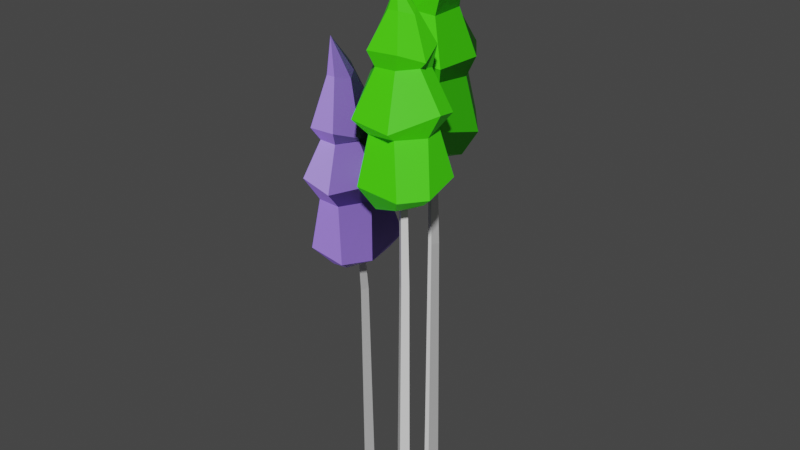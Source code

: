 # Source: trees_2.blend  (saved by Blender 3.6.11; exported with 4.5.12 LTS)
import bpy
from mathutils import Matrix  # noqa: F401  (used for matrix-valued properties, if any)

bpy.ops.wm.read_factory_settings(use_empty=True)
scene = bpy.context.scene
scene.name = 'Scene'

# ---- materials (node trees are filled in below, after node groups)
mat_material_001 = bpy.data.materials.new('Material.001')
mat_material_001.use_transparent_shadow = False
mat_material_002 = bpy.data.materials.new('Material.002')
mat_material_002.use_transparent_shadow = False
mat_material_003 = bpy.data.materials.new('Material.003')
mat_material_003.use_transparent_shadow = False

# ---- material node trees
mat_material_001.use_nodes = True; mat_material_001.node_tree.nodes.clear()
_N = mat_material_001.node_tree.nodes; _L = mat_material_001.node_tree.links
n0 = _N.new('ShaderNodeBsdfPrincipled'); n0.name = 'Principled BSDF'; n0.location = (10, 300)
n0.distribution = 'GGX'
n0.subsurface_method = 'RANDOM_WALK_SKIN'
n0.inputs[3].default_value = 1.45
n0.inputs[27].default_value = (0.0, 0.0, 0.0, 1.0)
n0.inputs[28].default_value = 1.0
n1 = _N.new('ShaderNodeOutputMaterial'); n1.name = 'Material Output'; n1.location = (300, 300)
_L.new(n0.outputs[0], n1.inputs[0])
n1.is_active_output = True
mat_material_002.use_nodes = True; mat_material_002.node_tree.nodes.clear()
_N = mat_material_002.node_tree.nodes; _L = mat_material_002.node_tree.links
n0 = _N.new('ShaderNodeBsdfPrincipled'); n0.name = 'Principled BSDF'; n0.location = (10, 300)
n0.distribution = 'GGX'
n0.subsurface_method = 'RANDOM_WALK_SKIN'
n0.inputs[0].default_value = (0.3075, 0.1794, 0.8, 1.0)
n0.inputs[3].default_value = 1.45
n0.inputs[27].default_value = (0.0, 0.0, 0.0, 1.0)
n0.inputs[28].default_value = 1.0
n1 = _N.new('ShaderNodeOutputMaterial'); n1.name = 'Material Output'; n1.location = (300, 300)
_L.new(n0.outputs[0], n1.inputs[0])
n1.is_active_output = True
mat_material_003.use_nodes = True; mat_material_003.node_tree.nodes.clear()
_N = mat_material_003.node_tree.nodes; _L = mat_material_003.node_tree.links
n0 = _N.new('ShaderNodeBsdfPrincipled'); n0.name = 'Principled BSDF'; n0.location = (10, 300)
n0.distribution = 'GGX'
n0.subsurface_method = 'RANDOM_WALK_SKIN'
n0.inputs[0].default_value = (0.05946, 0.8, 0.0, 1.0)
n0.inputs[3].default_value = 1.45
n0.inputs[27].default_value = (0.0, 0.0, 0.0, 1.0)
n0.inputs[28].default_value = 1.0
n1 = _N.new('ShaderNodeOutputMaterial'); n1.name = 'Material Output'; n1.location = (300, 300)
_L.new(n0.outputs[0], n1.inputs[0])
n1.is_active_output = True

# ---- world
world_world = bpy.data.worlds.new('World'); scene.world = world_world
world_world.use_nodes = True; world_world.node_tree.nodes.clear()
_N = world_world.node_tree.nodes; _L = world_world.node_tree.links
n0 = _N.new('ShaderNodeOutputWorld'); n0.name = 'World Output'; n0.location = (300, 300)
n1 = _N.new('ShaderNodeBackground'); n1.name = 'Background'; n1.location = (10, 300)
n1.inputs[0].default_value = (0.05088, 0.05088, 0.05088, 1.0)
_L.new(n1.outputs[0], n0.inputs[0])
n0.is_active_output = True
world_world.color = (0.05088, 0.05088, 0.05088)
world_world.use_sun_shadow = False
world_world.sun_shadow_jitter_overblur = 0.0

# ---- meshes
me_mesh = bpy.data.meshes.new('Mesh')
me_mesh.from_pydata([(-79.52, -1369.0, 32.38), (-104.7, -1369.0, 4.616), (-93.24, -528.4, 38.17), (-111.4, -527.2, 18.22), (-113.1, -533.2, 56.1), (-131.2, -532.0, 36.16), (-107.2, -1369.0, 57.34), (-132.4, -1369.0, 29.57), (-99.99, -366.1, 49.07), (-114.6, -365.2, 32.98), (-130.6, -369.0, 47.44), (-116.0, -370.0, 63.52), (150.2, -1369.0, 104.7), (120.2, -1369.0, 82.21), (140.7, -403.9, 100.2), (119.1, -404.9, 84.05), (124.5, -404.2, 121.8), (102.9, -405.2, 105.6), (127.6, -1369.0, 134.7), (97.63, -1369.0, 112.2), (133.3, -74.31, 101.6), (115.9, -75.11, 88.51), (102.8, -75.37, 105.9), (120.2, -74.57, 118.9), (49.04, -1369.0, -133.4), (68.66, -1369.0, -168.5), (43.73, -380.9, -138.7), (57.82, -380.2, -163.9), (18.52, -382.2, -152.8), (32.62, -381.5, -178.0), (13.95, -1369.0, -153.0), (33.58, -1369.0, -188.1), (27.49, -7.447, -149.3), (38.86, -6.902, -169.6), (18.53, -7.955, -181.0), (7.16, -8.499, -160.6), (-216.2, -410.8, 66.72), (-167.1, -414.4, 133.5), (-82.52, -388.9, 159.8), (-24.32, -370.4, 87.48), (-30.18, -357.4, -1.092), (-104.4, -382.4, -50.59), (-188.5, -369.6, -27.4), (-286.4, -122.0, 82.27), (-236.9, -93.64, 192.0), (-94.72, -101.9, 224.3), (10.79, -72.44, 106.9), (-0.2734, -83.19, -1.007), (-127.6, -72.76, -78.13), (-224.6, -64.83, -46.27), (-116.2, -427.7, 46.0), (-228.5, 49.9, 84.74), (-191.1, 43.58, 151.1), (-115.8, 49.36, 163.6), (-59.55, 62.9, 112.8), (-55.97, 59.99, 42.48), (-127.1, 74.29, -6.77), (-212.4, 32.0, 21.14), (-254.8, 64.46, 91.36), (-209.3, 87.7, 176.9), (-103.5, 96.08, 185.5), (-40.49, 79.68, 127.0), (-58.8, 121.8, 24.99), (-111.2, 127.2, -20.96), (-228.6, 93.61, 10.87), (-197.8, 246.0, 104.1), (-176.2, 261.0, 128.0), (-138.3, 263.9, 134.3), (-101.2, 256.8, 98.09), (-112.5, 276.4, 70.51), (-141.6, 293.7, 52.37), (-180.8, 271.1, 59.16), (-169.7, 387.8, 113.2), (-60.52, -352.5, 206.4), (-202.8, -338.1, 198.3), (-283.6, -358.8, 37.75), (-229.4, -313.6, -58.88), (-113.5, -329.0, -106.4), (14.11, -296.3, -18.41), (14.31, -337.1, 138.5), (-26.83, -149.9, 92.81), (-98.32, -161.4, 175.7), (-195.8, -168.9, 159.5), (-244.0, -170.2, 72.81), (-207.5, -142.9, -17.65), (-112.9, -129.0, -45.19), (-31.82, -129.4, 11.55), (22.4, -107.9, 140.9), (83.23, -103.4, 197.2), (171.6, -79.44, 205.2), (215.3, -77.36, 122.5), (193.0, -79.26, 36.13), (110.4, -107.4, 3.558), (32.43, -85.1, 40.74), (-40.37, 191.1, 141.2), (33.5, 200.2, 248.8), (181.7, 188.2, 254.8), (262.2, 225.5, 105.4), (230.2, 198.5, 1.173), (88.27, 204.7, -52.33), (-2.453, 223.6, -3.067), (116.4, -135.1, 103.5), (21.2, 352.9, 121.5), (70.46, 355.5, 179.8), (146.7, 358.3, 177.6), (192.6, 359.2, 116.5), (182.8, 344.0, 47.5), (103.8, 354.6, 11.51), (24.74, 323.2, 57.85), (-3.953, 375.6, 128.1), (58.33, 409.4, 202.5), (165.9, 412.4, 190.4), (217.3, 382.9, 121.8), (180.1, 409.8, 20.29), (119.0, 411.1, -15.92), (7.188, 390.2, 40.73), (59.54, 505.9, 119.8), (85.48, 523.4, 138.0), (123.9, 524.8, 136.9), (153.4, 509.0, 95.26), (137.4, 524.4, 68.91), (105.7, 540.6, 55.23), (68.14, 521.9, 70.9), (99.05, 600.1, 112.3), (205.5, -32.27, 241.9), (61.97, -10.3, 259.3), (-50.08, -51.17, 116.9), (-13.72, -24.99, 6.815), (92.68, -55.04, -60.94), (237.7, -16.69, -0.3984), (267.4, -32.37, 158.9), (217.8, 142.3, 107.7), (163.1, 150.0, 202.7), (64.18, 146.4, 205.5), (0.4648, 133.4, 130.0), (19.57, 142.6, 32.83), (107.5, 145.2, -12.65), (197.8, 149.0, 27.71), (-30.42, -40.13, -261.3), (-81.5, -40.93, -188.5), (-77.84, -18.45, -93.14), (16.27, -11.98, -58.56), (104.7, -7.542, -94.7), (128.1, -33.03, -187.6), (76.75, -9.246, -264.7), (-43.43, 284.1, -307.6), (-128.8, 303.4, -225.8), (-114.8, 286.1, -82.48), (29.86, 314.9, -20.27), (126.7, 293.2, -65.17), (159.4, 306.9, -208.7), (99.54, 326.8, -289.4), (23.62, -69.52, -167.3), (-23.54, 457.7, -256.9), (-78.35, 455.0, -196.1), (-65.05, 455.8, -115.4), (6.332, 459.5, -75.44), (78.61, 448.2, -96.08), (105.1, 464.3, -184.9), (45.31, 430.0, -262.8), (-31.07, 505.6, -271.1), (-104.4, 493.3, -199.8), (-78.68, 494.3, -97.66), (3.891, 507.7, -58.7), (95.97, 543.7, -107.4), (122.8, 549.0, -170.9), (54.13, 526.2, -271.6), (-21.19, 666.5, -214.9), (-37.2, 683.3, -184.4), (-30.5, 683.7, -143.7), (18.39, 668.6, -118.7), (43.64, 687.5, -139.2), (53.13, 706.6, -174.5), (31.57, 686.7, -212.5), (20.14, 808.1, -190.5), (-102.0, 56.06, -61.48), (-138.2, 82.46, -197.1), (-14.78, 50.45, -324.3), (95.28, 84.21, -303.2), (175.3, 53.22, -210.0), (135.0, 86.63, -61.78), (-14.03, 59.31, -12.62), (25.28, 227.0, -53.68), (-83.67, 230.5, -97.96), (-100.9, 229.5, -202.7), (-29.61, 222.6, -281.4), (76.02, 238.4, -274.9), (136.9, 241.6, -188.1), (107.1, 240.2, -86.27)], [], [(0, 1, 3, 2), (4, 5, 7, 6), (1, 7, 5, 3), (6, 0, 2, 4), (5, 4, 11, 10), (4, 2, 8, 11), (3, 9, 8, 2), (5, 10, 9, 3), (12, 13, 15, 14), (16, 17, 19, 18), (13, 19, 17, 15), (18, 12, 14, 16), (17, 16, 23, 22), (16, 14, 20, 23), (15, 21, 20, 14), (17, 22, 21, 15), (24, 25, 27, 26), (28, 29, 31, 30), (25, 31, 29, 27), (30, 24, 26, 28), (29, 28, 35, 34), (28, 26, 32, 35), (27, 33, 32, 26), (29, 34, 33, 27), (36, 37, 74, 75), (37, 38, 73, 74), (38, 39, 79, 73), (39, 40, 78, 79), (40, 41, 77, 78), (41, 42, 76, 77), (42, 36, 75, 76), (37, 36, 50), (38, 37, 50), (39, 38, 50), (40, 39, 50), (41, 40, 50), (42, 41, 50), (36, 42, 50), (43, 44, 52, 51), (44, 45, 53, 52), (45, 46, 54, 53), (46, 47, 55, 54), (47, 48, 56, 55), (48, 49, 57, 56), (49, 43, 51, 57), (51, 52, 59, 58), (52, 53, 60, 59), (53, 54, 61, 60), (54, 55, 62, 61), (55, 56, 63, 62), (56, 57, 64, 63), (57, 51, 58, 64), (58, 59, 66, 65), (59, 60, 67, 66), (60, 61, 68, 67), (61, 62, 69, 68), (62, 63, 70, 69), (63, 64, 71, 70), (64, 58, 65, 71), (65, 66, 72), (66, 67, 72), (67, 68, 72), (68, 69, 72), (69, 70, 72), (70, 71, 72), (71, 65, 72), (74, 73, 81, 82), (75, 74, 82, 83), (76, 75, 83, 84), (77, 76, 84, 85), (78, 77, 85, 86), (79, 78, 86, 80), (73, 79, 80, 81), (81, 80, 46, 45), (82, 81, 45, 44), (83, 82, 44, 43), (84, 83, 43, 49), (85, 84, 49, 48), (86, 85, 48, 47), (80, 86, 47, 46), (87, 88, 125, 126), (88, 89, 124, 125), (89, 90, 130, 124), (90, 91, 129, 130), (91, 92, 128, 129), (92, 93, 127, 128), (93, 87, 126, 127), (88, 87, 101), (89, 88, 101), (90, 89, 101), (91, 90, 101), (92, 91, 101), (93, 92, 101), (87, 93, 101), (94, 95, 103, 102), (95, 96, 104, 103), (96, 97, 105, 104), (97, 98, 106, 105), (98, 99, 107, 106), (99, 100, 108, 107), (100, 94, 102, 108), (102, 103, 110, 109), (103, 104, 111, 110), (104, 105, 112, 111), (105, 106, 113, 112), (106, 107, 114, 113), (107, 108, 115, 114), (108, 102, 109, 115), (109, 110, 117, 116), (110, 111, 118, 117), (111, 112, 119, 118), (112, 113, 120, 119), (113, 114, 121, 120), (114, 115, 122, 121), (115, 109, 116, 122), (116, 117, 123), (117, 118, 123), (118, 119, 123), (119, 120, 123), (120, 121, 123), (121, 122, 123), (122, 116, 123), (125, 124, 132, 133), (126, 125, 133, 134), (127, 126, 134, 135), (128, 127, 135, 136), (129, 128, 136, 137), (130, 129, 137, 131), (124, 130, 131, 132), (132, 131, 97, 96), (133, 132, 96, 95), (134, 133, 95, 94), (135, 134, 94, 100), (136, 135, 100, 99), (137, 136, 99, 98), (131, 137, 98, 97), (138, 139, 176, 177), (139, 140, 175, 176), (140, 141, 181, 175), (141, 142, 180, 181), (142, 143, 179, 180), (143, 144, 178, 179), (144, 138, 177, 178), (139, 138, 152), (140, 139, 152), (141, 140, 152), (142, 141, 152), (143, 142, 152), (144, 143, 152), (138, 144, 152), (145, 146, 154, 153), (146, 147, 155, 154), (147, 148, 156, 155), (148, 149, 157, 156), (149, 150, 158, 157), (150, 151, 159, 158), (151, 145, 153, 159), (153, 154, 161, 160), (154, 155, 162, 161), (155, 156, 163, 162), (156, 157, 164, 163), (157, 158, 165, 164), (158, 159, 166, 165), (159, 153, 160, 166), (160, 161, 168, 167), (161, 162, 169, 168), (162, 163, 170, 169), (163, 164, 171, 170), (164, 165, 172, 171), (165, 166, 173, 172), (166, 160, 167, 173), (167, 168, 174), (168, 169, 174), (169, 170, 174), (170, 171, 174), (171, 172, 174), (172, 173, 174), (173, 167, 174), (176, 175, 183, 184), (177, 176, 184, 185), (178, 177, 185, 186), (179, 178, 186, 187), (180, 179, 187, 188), (181, 180, 188, 182), (175, 181, 182, 183), (183, 182, 148, 147), (184, 183, 147, 146), (185, 184, 146, 145), (186, 185, 145, 151), (187, 186, 151, 150), (188, 187, 150, 149), (182, 188, 149, 148)])
me_mesh.polygons.foreach_set('use_smooth', [True] * 192)
me_mesh.polygons.foreach_set('material_index', [0, 0, 0, 0, 0, 0, 0, 0, 0, 0, 0, 0, 0, 0, 0, 0, 0, 0, 0, 0, 0, 0, 0, 0, 1, 1, 1, 1, 1, 1, 1, 1, 1, 1, 1, 1, 1, 1, 1, 1, 1, 1, 1, 1, 1, 1, 1, 1, 1, 1, 1, 1, 1, 1, 1, 1, 1, 1, 1, 1, 1, 1, 1, 1, 1, 1, 1, 1, 1, 1, 1, 1, 1, 1, 1, 1, 1, 1, 1, 1, 2, 2, 2, 2, 2, 2, 2, 2, 2, 2, 2, 2, 2, 2, 2, 2, 2, 2, 2, 2, 2, 2, 2, 2, 2, 2, 2, 2, 2, 2, 2, 2, 2, 2, 2, 2, 2, 2, 2, 2, 2, 2, 2, 2, 2, 2, 2, 2, 2, 2, 2, 2, 2, 2, 2, 2, 2, 2, 2, 2, 2, 2, 2, 2, 2, 2, 2, 2, 2, 2, 2, 2, 2, 2, 2, 2, 2, 2, 2, 2, 2, 2, 2, 2, 2, 2, 2, 2, 2, 2, 2, 2, 2, 2, 2, 2, 2, 2, 2, 2, 2, 2, 2, 2, 2, 2, 2, 2, 2, 2, 2, 2])
_k = set([(0, 2), (1, 3), (2, 3), (2, 4), (2, 8), (3, 5), (3, 9), (4, 5), (4, 6), (4, 11), (5, 7), (5, 10), (12, 14), (13, 15), (14, 15), (14, 20), (15, 21), (16, 17), (16, 18), (16, 23), (17, 19), (17, 22), (24, 26), (25, 27), (26, 27), (26, 32), (27, 33), (28, 29), (28, 30), (28, 35), (29, 31), (29, 34), (36, 37), (36, 42), (36, 50), (36, 75), (37, 38), (37, 50), (37, 74), (38, 39), (38, 50), (38, 73), (39, 40), (39, 50), (39, 79), (40, 41), (40, 50), (40, 78), (41, 42), (41, 50), (41, 77), (42, 76), (43, 44), (43, 49), (43, 51), (43, 83), (44, 45), (44, 52), (44, 82), (45, 46), (45, 53), (45, 81), (46, 47), (46, 54), (46, 80), (47, 48), (47, 55), (47, 86), (48, 49), (48, 56), (48, 85), (49, 57), (49, 84), (51, 52), (51, 57), (51, 58), (52, 53), (52, 59), (53, 54), (53, 60), (54, 55), (54, 61), (55, 56), (55, 62), (56, 57), (56, 63), (57, 64), (58, 59), (58, 64), (58, 65), (59, 60), (59, 66), (60, 61), (60, 67), (61, 62), (61, 68), (62, 63), (62, 69), (63, 64), (63, 70), (64, 71), (65, 66), (65, 71), (65, 72), (66, 67), (66, 72), (67, 68), (67, 72), (68, 69), (68, 72), (69, 70), (69, 72), (70, 71), (70, 72), (71, 72), (73, 74), (73, 79), (73, 81), (74, 75), (74, 82), (75, 76), (75, 83), (76, 77), (76, 84), (77, 78), (77, 85), (78, 79), (78, 86), (79, 80), (80, 81), (80, 86), (81, 82), (82, 83), (83, 84), (84, 85), (85, 86), (87, 88), (87, 93), (87, 101), (87, 126), (88, 89), (88, 101), (88, 125), (89, 90), (89, 101), (89, 124), (90, 91), (90, 101), (90, 130), (91, 92), (91, 101), (91, 129), (92, 93), (92, 101), (92, 128), (93, 127), (94, 95), (94, 100), (94, 102), (94, 134), (95, 96), (95, 103), (95, 133), (96, 97), (96, 104), (96, 132), (97, 98), (97, 105), (97, 131), (98, 99), (98, 106), (98, 137), (99, 100), (99, 107), (99, 136), (100, 108), (100, 135), (102, 103), (102, 108), (102, 109), (103, 104), (103, 110), (104, 105), (104, 111), (105, 106), (105, 112), (106, 107), (106, 113), (107, 108), (107, 114), (108, 115), (109, 110), (109, 115), (109, 116), (110, 111), (110, 117), (111, 112), (111, 118), (112, 113), (112, 119), (113, 114), (113, 120), (114, 115), (114, 121), (115, 122), (116, 117), (116, 122), (116, 123), (117, 118), (117, 123), (118, 119), (118, 123), (119, 120), (119, 123), (120, 121), (120, 123), (121, 122), (121, 123), (122, 123), (124, 125), (124, 130), (124, 132), (125, 126), (125, 133), (126, 127), (126, 134), (127, 128), (127, 135), (128, 129), (128, 136), (129, 130), (129, 137), (130, 131), (131, 132), (131, 137), (132, 133), (133, 134), (134, 135), (135, 136), (136, 137), (138, 139), (138, 144), (138, 152), (138, 177), (139, 140), (139, 152), (139, 176), (140, 141), (140, 152), (140, 175), (141, 142), (141, 152), (141, 181), (142, 143), (142, 152), (142, 180), (143, 144), (143, 152), (143, 179), (144, 178), (145, 146), (145, 151), (145, 153), (145, 185), (146, 147), (146, 154), (146, 184), (147, 148), (147, 155), (147, 183), (148, 149), (148, 156), (148, 182), (149, 150), (149, 157), (149, 188), (150, 151), (150, 158), (150, 187), (151, 159), (151, 186), (153, 154), (153, 159), (153, 160), (154, 155), (154, 161), (155, 156), (155, 162), (156, 157), (156, 163), (157, 158), (157, 164), (158, 159), (158, 165), (159, 166), (160, 161), (160, 166), (160, 167), (161, 162), (161, 168), (162, 163), (162, 169), (163, 164), (163, 170), (164, 165), (164, 171), (165, 166), (165, 172), (166, 173), (167, 168), (167, 173), (167, 174), (168, 169), (168, 174), (169, 170), (169, 174), (170, 171), (170, 174), (171, 172), (171, 174), (172, 173), (172, 174), (173, 174), (175, 176), (175, 181), (175, 183), (176, 177), (176, 184), (177, 178), (177, 185), (178, 179), (178, 186), (179, 180), (179, 187), (180, 181), (180, 188), (181, 182), (182, 183), (182, 188), (183, 184), (184, 185), (185, 186), (186, 187), (187, 188)])
me_mesh.attributes.new('sharp_edge', 'BOOLEAN', 'EDGE').data.foreach_set('value', [ (min(e.vertices), max(e.vertices)) in _k for e in me_mesh.edges])
_uv = me_mesh.uv_layers.new(name='map1')
_uv.uv.foreach_set('vector', [0.4963, 0.2047, 0.4963, 0.2047, 0.4963, 0.2047, 0.4963, 0.2047, 0.4963, 0.2047, 0.4963, 0.2047, 0.4963, 0.2047, 0.4963, 0.2047, 0.4963, 0.2047, 0.4963, 0.2047, 0.4963, 0.2047, 0.4963, 0.2047, 0.4963, 0.2047, 0.4963, 0.2047, 0.4963, 0.2047, 0.4963, 0.2047, 0.4963, 0.2047, 0.4963, 0.2047, 0.4963, 0.2047, 0.4963, 0.2047, 0.4963, 0.2047, 0.4963, 0.2047, 0.4963, 0.2047, 0.4963, 0.2047, 0.4963, 0.2047, 0.4963, 0.2047, 0.4963, 0.2047, 0.4963, 0.2047, 0.4963, 0.2047, 0.4963, 0.2047, 0.4963, 0.2047, 0.4963, 0.2047, 0.4963, 0.1783, 0.4963, 0.1783, 0.4963, 0.1783, 0.4963, 0.1783, 0.4963, 0.1783, 0.4963, 0.1783, 0.4963, 0.1783, 0.4963, 0.1783, 0.4963, 0.1783, 0.4963, 0.1783, 0.4963, 0.1783, 0.4963, 0.1783, 0.4963, 0.1783, 0.4963, 0.1783, 0.4963, 0.1783, 0.4963, 0.1783, 0.4963, 0.1783, 0.4963, 0.1783, 0.4963, 0.1783, 0.4963, 0.1783, 0.4963, 0.1783, 0.4963, 0.1783, 0.4963, 0.1783, 0.4963, 0.1783, 0.4963, 0.1783, 0.4963, 0.1783, 0.4963, 0.1783, 0.4963, 0.1783, 0.4963, 0.1783, 0.4963, 0.1783, 0.4963, 0.1783, 0.4963, 0.1783, 0.4963, 0.1554, 0.4963, 0.1554, 0.4963, 0.1554, 0.4963, 0.1554, 0.4963, 0.1554, 0.4963, 0.1554, 0.4963, 0.1554, 0.4963, 0.1554, 0.4963, 0.1554, 0.4963, 0.1554, 0.4963, 0.1554, 0.4963, 0.1554, 0.4963, 0.1554, 0.4963, 0.1554, 0.4963, 0.1554, 0.4963, 0.1554, 0.4963, 0.1554, 0.4963, 0.1554, 0.4963, 0.1554, 0.4963, 0.1554, 0.4963, 0.1554, 0.4963, 0.1554, 0.4963, 0.1554, 0.4963, 0.1554, 0.4963, 0.1554, 0.4963, 0.1554, 0.4963, 0.1554, 0.4963, 0.1554, 0.4963, 0.1554, 0.4963, 0.1554, 0.4963, 0.1554, 0.4963, 0.1554, 0.441, 0.1778, 0.441, 0.1778, 0.441, 0.1778, 0.441, 0.1778, 0.441, 0.1778, 0.441, 0.1778, 0.441, 0.1778, 0.441, 0.1778, 0.441, 0.1778, 0.441, 0.1778, 0.441, 0.1778, 0.441, 0.1778, 0.441, 0.1778, 0.441, 0.1778, 0.441, 0.1778, 0.441, 0.1778, 0.441, 0.1778, 0.441, 0.1778, 0.441, 0.1778, 0.441, 0.1778, 0.441, 0.1778, 0.441, 0.1778, 0.441, 0.1778, 0.441, 0.1778, 0.441, 0.1778, 0.441, 0.1778, 0.441, 0.1778, 0.441, 0.1778, 0.441, 0.1778, 0.441, 0.1778, 0.441, 0.1778, 0.441, 0.1778, 0.441, 0.1778, 0.441, 0.1778, 0.441, 0.1778, 0.441, 0.1778, 0.441, 0.1778, 0.441, 0.1778, 0.441, 0.1778, 0.441, 0.1778, 0.441, 0.1778, 0.441, 0.1778, 0.441, 0.1778, 0.441, 0.1778, 0.441, 0.1778, 0.441, 0.1778, 0.441, 0.1778, 0.441, 0.1778, 0.441, 0.1778, 0.441, 0.1778, 0.441, 0.1778, 0.441, 0.1778, 0.441, 0.1778, 0.441, 0.1778, 0.441, 0.1778, 0.441, 0.1778, 0.441, 0.1778, 0.441, 0.1778, 0.441, 0.1778, 0.441, 0.1778, 0.441, 0.1778, 0.441, 0.1778, 0.441, 0.1778, 0.441, 0.1778, 0.441, 0.1778, 0.441, 0.1778, 0.441, 0.1778, 0.441, 0.1778, 0.441, 0.1778, 0.441, 0.1778, 0.441, 0.1778, 0.441, 0.1778, 0.441, 0.1778, 0.441, 0.1778, 0.441, 0.1778, 0.441, 0.1778, 0.441, 0.1778, 0.441, 0.1778, 0.441, 0.1778, 0.441, 0.1778, 0.441, 0.1778, 0.441, 0.1778, 0.441, 0.1778, 0.441, 0.1778, 0.441, 0.1778, 0.441, 0.1778, 0.441, 0.1778, 0.441, 0.1778, 0.441, 0.1778, 0.441, 0.1778, 0.441, 0.1778, 0.441, 0.1778, 0.441, 0.1778, 0.441, 0.1778, 0.441, 0.1778, 0.441, 0.1778, 0.441, 0.1778, 0.441, 0.1778, 0.441, 0.1778, 0.441, 0.1778, 0.441, 0.1778, 0.441, 0.1778, 0.441, 0.1778, 0.441, 0.1778, 0.441, 0.1778, 0.441, 0.1778, 0.441, 0.1778, 0.441, 0.1778, 0.441, 0.1778, 0.441, 0.1778, 0.441, 0.1778, 0.441, 0.1778, 0.441, 0.1778, 0.441, 0.1778, 0.441, 0.1778, 0.441, 0.1778, 0.441, 0.1778, 0.441, 0.1778, 0.441, 0.1778, 0.441, 0.1778, 0.441, 0.1778, 0.441, 0.1778, 0.441, 0.1778, 0.441, 0.1778, 0.441, 0.1778, 0.441, 0.1778, 0.441, 0.1778, 0.441, 0.1778, 0.441, 0.1778, 0.441, 0.1778, 0.441, 0.1778, 0.441, 0.1778, 0.441, 0.1778, 0.441, 0.1778, 0.441, 0.1778, 0.441, 0.1778, 0.441, 0.1778, 0.441, 0.1778, 0.441, 0.1778, 0.441, 0.1778, 0.441, 0.1778, 0.441, 0.1778, 0.441, 0.1778, 0.441, 0.1778, 0.441, 0.1778, 0.441, 0.1778, 0.441, 0.1778, 0.441, 0.1778, 0.441, 0.1778, 0.441, 0.1778, 0.441, 0.1778, 0.441, 0.1778, 0.441, 0.1778, 0.441, 0.1778, 0.441, 0.1778, 0.441, 0.1778, 0.441, 0.1778, 0.441, 0.1778, 0.441, 0.1778, 0.441, 0.1778, 0.441, 0.1778, 0.441, 0.1778, 0.441, 0.1778, 0.441, 0.1778, 0.441, 0.1778, 0.441, 0.1778, 0.441, 0.1778, 0.441, 0.1778, 0.441, 0.1778, 0.441, 0.1778, 0.441, 0.1778, 0.441, 0.1778, 0.441, 0.1778, 0.441, 0.1778, 0.441, 0.1778, 0.441, 0.1778, 0.441, 0.1778, 0.441, 0.1778, 0.441, 0.1778, 0.441, 0.1778, 0.441, 0.1778, 0.441, 0.1778, 0.441, 0.1778, 0.441, 0.1778, 0.441, 0.1778, 0.441, 0.1778, 0.441, 0.1778, 0.441, 0.1778, 0.441, 0.1778, 0.441, 0.1778, 0.441, 0.1778, 0.441, 0.1778, 0.441, 0.1778, 0.441, 0.1778, 0.441, 0.1778, 0.441, 0.1778, 0.441, 0.1778, 0.441, 0.1778, 0.441, 0.1778, 0.441, 0.1778, 0.441, 0.1778, 0.441, 0.1778, 0.441, 0.1778, 0.441, 0.1778, 0.441, 0.1778, 0.441, 0.1778, 0.441, 0.1778, 0.441, 0.1778, 0.441, 0.1778, 0.441, 0.1778, 0.441, 0.1593, 0.441, 0.1593, 0.441, 0.1593, 0.441, 0.1593, 0.441, 0.1593, 0.441, 0.1593, 0.441, 0.1593, 0.441, 0.1593, 0.441, 0.1593, 0.441, 0.1593, 0.441, 0.1593, 0.441, 0.1593, 0.441, 0.1593, 0.441, 0.1593, 0.441, 0.1593, 0.441, 0.1593, 0.441, 0.1593, 0.441, 0.1593, 0.441, 0.1593, 0.441, 0.1593, 0.441, 0.1593, 0.441, 0.1593, 0.441, 0.1593, 0.441, 0.1593, 0.441, 0.1593, 0.441, 0.1593, 0.441, 0.1593, 0.441, 0.1593, 0.441, 0.1593, 0.441, 0.1593, 0.441, 0.1593, 0.441, 0.1593, 0.441, 0.1593, 0.441, 0.1593, 0.441, 0.1593, 0.441, 0.1593, 0.441, 0.1593, 0.441, 0.1593, 0.441, 0.1593, 0.441, 0.1593, 0.441, 0.1593, 0.441, 0.1593, 0.441, 0.1593, 0.441, 0.1593, 0.441, 0.1593, 0.441, 0.1593, 0.441, 0.1593, 0.441, 0.1593, 0.441, 0.1593, 0.441, 0.1593, 0.441, 0.1593, 0.441, 0.1593, 0.441, 0.1593, 0.441, 0.1593, 0.441, 0.1593, 0.441, 0.1593, 0.441, 0.1593, 0.441, 0.1593, 0.441, 0.1593, 0.441, 0.1593, 0.441, 0.1593, 0.441, 0.1593, 0.441, 0.1593, 0.441, 0.1593, 0.441, 0.1593, 0.441, 0.1593, 0.441, 0.1593, 0.441, 0.1593, 0.441, 0.1593, 0.441, 0.1593, 0.441, 0.1593, 0.441, 0.1593, 0.441, 0.1593, 0.441, 0.1593, 0.441, 0.1593, 0.441, 0.1593, 0.441, 0.1593, 0.441, 0.1593, 0.441, 0.1593, 0.441, 0.1593, 0.441, 0.1593, 0.441, 0.1593, 0.441, 0.1593, 0.441, 0.1593, 0.441, 0.1593, 0.441, 0.1593, 0.441, 0.1593, 0.441, 0.1593, 0.441, 0.1593, 0.441, 0.1593, 0.441, 0.1593, 0.441, 0.1593, 0.441, 0.1593, 0.441, 0.1593, 0.441, 0.1593, 0.441, 0.1593, 0.441, 0.1593, 0.441, 0.1593, 0.441, 0.1593, 0.441, 0.1593, 0.441, 0.1593, 0.441, 0.1593, 0.441, 0.1593, 0.441, 0.1593, 0.441, 0.1593, 0.441, 0.1593, 0.441, 0.1593, 0.441, 0.1593, 0.441, 0.1593, 0.441, 0.1593, 0.441, 0.1593, 0.441, 0.1593, 0.441, 0.1593, 0.441, 0.1593, 0.441, 0.1593, 0.441, 0.1593, 0.441, 0.1593, 0.441, 0.1593, 0.441, 0.1593, 0.441, 0.1593, 0.441, 0.1593, 0.441, 0.1593, 0.441, 0.1593, 0.441, 0.1593, 0.441, 0.1593, 0.441, 0.1593, 0.441, 0.1593, 0.441, 0.1593, 0.441, 0.1593, 0.441, 0.1593, 0.441, 0.1593, 0.441, 0.1593, 0.441, 0.1593, 0.441, 0.1593, 0.441, 0.1593, 0.441, 0.1593, 0.441, 0.1593, 0.441, 0.1593, 0.441, 0.1593, 0.441, 0.1593, 0.441, 0.1593, 0.441, 0.1593, 0.441, 0.1593, 0.441, 0.1593, 0.441, 0.1593, 0.441, 0.1593, 0.441, 0.1593, 0.441, 0.1593, 0.441, 0.1593, 0.441, 0.1593, 0.441, 0.1593, 0.441, 0.1593, 0.441, 0.1593, 0.441, 0.1593, 0.441, 0.1593, 0.441, 0.1593, 0.441, 0.1593, 0.441, 0.1593, 0.441, 0.1593, 0.441, 0.1593, 0.441, 0.1593, 0.441, 0.1593, 0.441, 0.1593, 0.441, 0.1593, 0.441, 0.1593, 0.441, 0.1593, 0.441, 0.1593, 0.441, 0.1593, 0.441, 0.1593, 0.441, 0.1593, 0.441, 0.1593, 0.441, 0.1593, 0.441, 0.1593, 0.441, 0.1593, 0.441, 0.1593, 0.441, 0.1593, 0.441, 0.1593, 0.441, 0.1593, 0.441, 0.1593, 0.441, 0.1593, 0.441, 0.1593, 0.441, 0.1593, 0.441, 0.1593, 0.441, 0.1593, 0.441, 0.1593, 0.441, 0.1593, 0.441, 0.1593, 0.441, 0.1593, 0.441, 0.1593, 0.441, 0.1593, 0.441, 0.1593, 0.441, 0.1593, 0.441, 0.1593, 0.441, 0.1593, 0.441, 0.1593, 0.441, 0.1593, 0.441, 0.1593, 0.441, 0.1593, 0.441, 0.1593, 0.441, 0.1593, 0.441, 0.1593, 0.441, 0.1593, 0.441, 0.1593, 0.441, 0.1593, 0.441, 0.1593, 0.441, 0.1593, 0.441, 0.1593, 0.441, 0.1593, 0.441, 0.1593, 0.441, 0.1593, 0.441, 0.1778, 0.441, 0.1778, 0.441, 0.1778, 0.441, 0.1778, 0.441, 0.1778, 0.441, 0.1778, 0.441, 0.1778, 0.441, 0.1778, 0.441, 0.1778, 0.441, 0.1778, 0.441, 0.1778, 0.441, 0.1778, 0.441, 0.1778, 0.441, 0.1778, 0.441, 0.1778, 0.441, 0.1778, 0.441, 0.1778, 0.441, 0.1778, 0.441, 0.1778, 0.441, 0.1778, 0.441, 0.1778, 0.441, 0.1778, 0.441, 0.1778, 0.441, 0.1778, 0.441, 0.1778, 0.441, 0.1778, 0.441, 0.1778, 0.441, 0.1778, 0.441, 0.1778, 0.441, 0.1778, 0.441, 0.1778, 0.441, 0.1778, 0.441, 0.1778, 0.441, 0.1778, 0.441, 0.1778, 0.441, 0.1778, 0.441, 0.1778, 0.441, 0.1778, 0.441, 0.1778, 0.441, 0.1778, 0.441, 0.1778, 0.441, 0.1778, 0.441, 0.1778, 0.441, 0.1778, 0.441, 0.1778, 0.441, 0.1778, 0.441, 0.1778, 0.441, 0.1778, 0.441, 0.1778, 0.441, 0.1778, 0.441, 0.1778, 0.441, 0.1778, 0.441, 0.1778, 0.441, 0.1778, 0.441, 0.1778, 0.441, 0.1778, 0.441, 0.1778, 0.441, 0.1778, 0.441, 0.1778, 0.441, 0.1778, 0.441, 0.1778, 0.441, 0.1778, 0.441, 0.1778, 0.441, 0.1778, 0.441, 0.1778, 0.441, 0.1778, 0.441, 0.1778, 0.441, 0.1778, 0.441, 0.1778, 0.441, 0.1778, 0.441, 0.1778, 0.441, 0.1778, 0.441, 0.1778, 0.441, 0.1778, 0.441, 0.1778, 0.441, 0.1778, 0.441, 0.1778, 0.441, 0.1778, 0.441, 0.1778, 0.441, 0.1778, 0.441, 0.1778, 0.441, 0.1778, 0.441, 0.1778, 0.441, 0.1778, 0.441, 0.1778, 0.441, 0.1778, 0.441, 0.1778, 0.441, 0.1778, 0.441, 0.1778, 0.441, 0.1778, 0.441, 0.1778, 0.441, 0.1778, 0.441, 0.1778, 0.441, 0.1778, 0.441, 0.1778, 0.441, 0.1778, 0.441, 0.1778, 0.441, 0.1778, 0.441, 0.1778, 0.441, 0.1778, 0.441, 0.1778, 0.441, 0.1778, 0.441, 0.1778, 0.441, 0.1778, 0.441, 0.1778, 0.441, 0.1778, 0.441, 0.1778, 0.441, 0.1778, 0.441, 0.1778, 0.441, 0.1778, 0.441, 0.1778, 0.441, 0.1778, 0.441, 0.1778, 0.441, 0.1778, 0.441, 0.1778, 0.441, 0.1778, 0.441, 0.1778, 0.441, 0.1778, 0.441, 0.1778, 0.441, 0.1778, 0.441, 0.1778, 0.441, 0.1778, 0.441, 0.1778, 0.441, 0.1778, 0.441, 0.1778, 0.441, 0.1778, 0.441, 0.1778, 0.441, 0.1778, 0.441, 0.1778, 0.441, 0.1778, 0.441, 0.1778, 0.441, 0.1778, 0.441, 0.1778, 0.441, 0.1778, 0.441, 0.1778, 0.441, 0.1778, 0.441, 0.1778, 0.441, 0.1778, 0.441, 0.1778, 0.441, 0.1778, 0.441, 0.1778, 0.441, 0.1778, 0.441, 0.1778, 0.441, 0.1778, 0.441, 0.1778, 0.441, 0.1778, 0.441, 0.1778, 0.441, 0.1778, 0.441, 0.1778, 0.441, 0.1778, 0.441, 0.1778, 0.441, 0.1778, 0.441, 0.1778, 0.441, 0.1778, 0.441, 0.1778, 0.441, 0.1778, 0.441, 0.1778, 0.441, 0.1778, 0.441, 0.1778, 0.441, 0.1778, 0.441, 0.1778, 0.441, 0.1778, 0.441, 0.1778, 0.441, 0.1778, 0.441, 0.1778, 0.441, 0.1778, 0.441, 0.1778, 0.441, 0.1778, 0.441, 0.1778, 0.441, 0.1778, 0.441, 0.1778, 0.441, 0.1778, 0.441, 0.1778, 0.441, 0.1778, 0.441, 0.1778, 0.441, 0.1778, 0.441, 0.1778, 0.441, 0.1778, 0.441, 0.1778, 0.441, 0.1778, 0.441, 0.1778, 0.441, 0.1778, 0.441, 0.1778, 0.441, 0.1778, 0.441, 0.1778, 0.441, 0.1778, 0.441, 0.1778, 0.441, 0.1778, 0.441, 0.1778, 0.441, 0.1778, 0.441, 0.1778, 0.441, 0.1778, 0.441, 0.1778, 0.441, 0.1778, 0.441, 0.1778, 0.441, 0.1778, 0.441, 0.1778, 0.441, 0.1778, 0.441, 0.1778, 0.441, 0.1778, 0.441, 0.1778, 0.441, 0.1778, 0.441, 0.1778, 0.441, 0.1778, 0.441, 0.1778, 0.441, 0.1778, 0.441, 0.1778, 0.441, 0.1778, 0.441, 0.1778, 0.441, 0.1778])
me_mesh.materials.append(mat_material_001)
me_mesh.materials.append(mat_material_002)
me_mesh.materials.append(mat_material_003)
me_mesh.update()
me_mesh.normals_split_custom_set([tuple(v) for v in zip(*[iter([-0.1641, 0.05392, -0.985, -0.1641, 0.05398, -0.985, -0.1641, 0.05397, -0.985, -0.1641, 0.05391, -0.985, 0.1648, -0.01394, 0.9862, 0.1649, -0.01383, 0.9862, 0.1648, -0.002304, 0.9863, 0.1649, -0.01387, 0.9862, -0.9864, 0.02184, 0.1628, -0.9864, 0.02186, 0.1628, -0.9864, 0.02185, 0.1628, -0.9864, 0.0219, 0.1628, 0.9868, 0.01892, -0.1606, 0.9868, 0.0189, -0.1606, 0.9868, 0.0189, -0.1606, 0.9868, 0.01889, -0.1606, 0.1628, -0.06104, 0.9848, 0.1628, -0.05895, 0.9849, 0.1628, -0.05895, 0.9849, 0.1628, -0.059, 0.9849, 0.9858, -0.02927, -0.1654, 0.9858, -0.02929, -0.1654, 0.9858, -0.02932, -0.1653, 0.9858, -0.02933, -0.1654, -0.1609, 0.1019, -0.9817, -0.1609, 0.1019, -0.9817, -0.1609, 0.1019, -0.9817, -0.1609, 0.1019, -0.9817, -0.9827, 0.07213, 0.1706, -0.9827, 0.07205, 0.1706, -0.9827, 0.07208, 0.1706, -0.9827, 0.07205, 0.1706, 0.6009, 0.005967, -0.7993, 0.6009, 0.005967, -0.7993, 0.6009, 0.005967, -0.7993, 0.6009, 0.005967, -0.7993, -0.601, 0.02407, 0.7989, -0.601, 0.02406, 0.7989, -0.601, 0.02407, 0.7989, -0.601, 0.02407, 0.7989, -0.7994, 0.0007594, -0.6008, -0.7994, 0.0007594, -0.6008, -0.7994, 0.0002969, -0.6008, -0.7994, 0.0006306, -0.6008, 0.799, 0.02921, 0.6006, 0.799, 0.02921, 0.6007, 0.799, 0.02581, 0.6007, 0.799, 0.02578, 0.6007, -0.6009, -0.0008536, 0.7993, -0.6009, -0.0008536, 0.7993, -0.6009, -0.0008536, 0.7993, -0.6009, -0.0008536, 0.7993, 0.799, 0.02578, 0.6007, 0.799, 0.02581, 0.6007, 0.7991, 0.02093, 0.6008, 0.7991, 0.02093, 0.6008, 0.6003, 0.02252, -0.7995, 0.6003, 0.02252, -0.7994, 0.6003, 0.02252, -0.7994, 0.6003, 0.02252, -0.7994, -0.7994, 0.0002969, -0.6008, -0.7994, 0.0003134, -0.6008, -0.7995, 0.0006277, -0.6007, -0.7994, 0.0006306, -0.6008, 0.9803, 0.01952, -0.1967, 0.9803, 0.0195, -0.1967, 0.9803, 0.01954, -0.1967, 0.9803, 0.01952, -0.1967, -0.9803, 0.01112, 0.197, -0.9804, 0.01114, 0.1969, -0.9804, 0.003164, 0.197, -0.9803, 0.01119, 0.197, -0.1967, 0.02522, -0.9801, -0.1967, 0.02519, -0.9801, -0.1968, 0.02033, -0.9802, -0.1968, 0.02035, -0.9802, 0.1964, 0.001547, 0.9805, 0.1964, 0.005494, 0.9805, 0.1963, 0.005108, 0.9805, 0.1963, 0.005099, 0.9805, -0.9797, -0.04315, 0.1959, -0.9794, -0.04959, 0.1958, -0.9794, -0.04965, 0.1958, -0.9794, -0.04962, 0.1958, 0.1963, 0.005099, 0.9805, 0.1963, 0.005108, 0.9805, 0.1963, 0.004802, 0.9805, 0.1963, 0.004744, 0.9805, 0.9783, 0.06975, -0.1953, 0.9783, 0.0698, -0.1953, 0.9783, 0.06979, -0.1952, 0.9783, 0.06979, -0.1952, -0.1968, 0.02033, -0.9802, -0.1969, 0.01538, -0.9803, -0.1969, 0.01544, -0.9803, -0.1968, 0.02035, -0.9802, -0.01409, -0.5352, 0.8446, -0.01406, -0.5352, 0.8446, -0.0141, -0.5353, 0.8445, -0.01408, -0.5353, 0.8446, 0.6195, -0.5864, 0.5219, 0.6195, -0.5864, 0.5219, 0.6195, -0.5864, 0.5219, 0.6195, -0.5864, 0.5219, 0.6963, -0.6666, -0.266, 0.6963, -0.6666, -0.266, 0.6963, -0.6666, -0.266, 0.6963, -0.6666, -0.266, 0.3948, -0.4535, -0.799, 0.3948, -0.4535, -0.799, 0.3948, -0.4536, -0.799, 0.3948, -0.4536, -0.799, -0.2866, -0.408, -0.8668, -0.2866, -0.408, -0.8668, -0.2866, -0.408, -0.8668, -0.2866, -0.4081, -0.8668, -0.8364, -0.5291, -0.1432, -0.8364, -0.5291, -0.1432, -0.8364, -0.5291, -0.1432, -0.8364, -0.5291, -0.1432, -0.7316, -0.6334, 0.2522, -0.7315, -0.6335, 0.2522, -0.7315, -0.6334, 0.2522, -0.7315, -0.6334, 0.2522, -0.02442, -0.9923, 0.121, -0.02442, -0.9923, 0.121, -0.02442, -0.9923, 0.121, 0.2501, -0.968, -0.02207, 0.2501, -0.968, -0.02207, 0.25, -0.968, -0.02208, 0.303, -0.9211, -0.2446, 0.303, -0.9211, -0.2446, 0.3031, -0.921, -0.2446, 0.1441, -0.878, -0.4564, 0.1442, -0.878, -0.4564, 0.1441, -0.878, -0.4564, -0.005616, -0.8829, -0.4696, -0.005617, -0.8829, -0.4696, -0.005615, -0.8829, -0.4696, -0.3967, -0.9176, -0.02584, -0.3955, -0.9182, -0.01925, -0.3966, -0.9176, -0.02585, -0.3977, -0.9169, -0.03251, -0.3967, -0.9176, -0.02584, -0.3966, -0.9176, -0.02585, -0.1372, 0.4219, 0.8962, -0.1373, 0.4219, 0.8962, -0.1372, 0.4218, 0.8962, -0.1373, 0.4218, 0.8962, 0.6487, 0.4291, 0.6285, 0.6487, 0.4291, 0.6285, 0.6487, 0.4291, 0.6285, 0.6487, 0.4291, 0.6285, 0.89, 0.4321, -0.1457, 0.89, 0.4321, -0.1457, 0.89, 0.4321, -0.1457, 0.89, 0.4321, -0.1457, 0.394, 0.554, -0.7334, 0.3939, 0.5541, -0.7334, 0.3939, 0.5541, -0.7334, 0.3939, 0.5541, -0.7334, -0.3152, 0.5275, -0.7889, -0.3152, 0.5275, -0.7889, -0.3152, 0.5274, -0.789, -0.3153, 0.5275, -0.7889, -0.772, 0.6258, -0.1117, -0.772, 0.6258, -0.1117, -0.772, 0.6258, -0.1116, -0.7719, 0.6258, -0.1117, -0.7133, 0.3956, 0.5785, -0.7133, 0.3956, 0.5785, -0.7133, 0.3957, 0.5785, -0.7133, 0.3956, 0.5785, -0.0371, -0.3818, 0.9235, -0.03713, -0.3818, 0.9235, -0.03705, -0.3818, 0.9235, -0.03714, -0.3817, 0.9235, 0.755, -0.2605, 0.6018, 0.7549, -0.2605, 0.6019, 0.7549, -0.2605, 0.6018, 0.7549, -0.2606, 0.6018, 0.93, -0.3331, -0.1551, 0.9301, -0.3331, -0.1551, 0.93, -0.3331, -0.1551, 0.93, -0.3331, -0.1551, 0.4632, -0.04803, -0.8849, 0.4632, -0.04797, -0.8849, 0.4632, -0.048, -0.8849, 0.4632, -0.04806, -0.8849, -0.3485, -0.1704, -0.9217, -0.3485, -0.1704, -0.9217, -0.3486, -0.1703, -0.9217, -0.3486, -0.1704, -0.9217, -0.948, -0.09443, -0.304, -0.948, -0.09439, -0.304, -0.948, -0.09439, -0.304, -0.948, -0.09435, -0.304, -0.7422, -0.2396, 0.6259, -0.7422, -0.2396, 0.6259, -0.7422, -0.2395, 0.6259, -0.7422, -0.2396, 0.6259, -0.09442, 0.3332, 0.9381, -0.09476, 0.3307, 0.939, -0.09475, 0.3307, 0.939, -0.09481, 0.3307, 0.939, 0.7146, 0.357, 0.6016, 0.7147, 0.357, 0.6015, 0.7146, 0.357, 0.6016, 0.7147, 0.357, 0.6015, 0.8622, 0.4539, -0.2248, 0.8622, 0.4539, -0.2248, 0.8622, 0.454, -0.2248, 0.8622, 0.4539, -0.2247, 0.4516, 0.4527, -0.7689, 0.4516, 0.4527, -0.7689, 0.4516, 0.4526, -0.7689, 0.4516, 0.4526, -0.7689, -0.18, 0.5608, -0.8082, -0.18, 0.5608, -0.8081, -0.18, 0.5607, -0.8082, -0.18, 0.5608, -0.8082, -0.876, 0.451, -0.1708, -0.876, 0.451, -0.1708, -0.8761, 0.4509, -0.1708, -0.876, 0.451, -0.1708, -0.636, 0.3978, 0.6613, -0.636, 0.3978, 0.6613, -0.636, 0.3978, 0.6613, -0.636, 0.3978, 0.6613, 0.1077, 0.152, 0.9825, 0.1077, 0.1521, 0.9825, 0.1077, 0.152, 0.9825, 0.7245, 0.1652, 0.6692, 0.7245, 0.1652, 0.6692, 0.7245, 0.1652, 0.6692, 0.899, 0.3765, -0.2236, 0.899, 0.3765, -0.2236, 0.899, 0.3765, -0.2236, 0.4176, 0.579, -0.7003, 0.4175, 0.579, -0.7003, 0.4176, 0.5789, -0.7004, -0.0832, 0.6539, -0.752, -0.0832, 0.6539, -0.752, -0.08319, 0.6539, -0.752, -0.8415, 0.5279, -0.1147, -0.8415, 0.5279, -0.1147, -0.8415, 0.5279, -0.1147, -0.707, 0.2711, 0.6532, -0.707, 0.2711, 0.6532, -0.707, 0.2711, 0.6532, 0.7684, 0.1951, 0.6095, 0.7684, 0.195, 0.6095, 0.7684, 0.1951, 0.6095, 0.7684, 0.1951, 0.6095, -0.09556, 0.1043, 0.9899, -0.09556, 0.1044, 0.9899, -0.09555, 0.1043, 0.9899, -0.09555, 0.1043, 0.9899, -0.7808, 0.269, 0.564, -0.7808, 0.269, 0.5639, -0.7808, 0.2689, 0.564, -0.7808, 0.269, 0.5639, -0.9189, 0.3289, -0.2178, -0.9189, 0.3289, -0.2178, -0.9189, 0.329, -0.2178, -0.9189, 0.3289, -0.2178, -0.3913, 0.3246, -0.8611, -0.3913, 0.3246, -0.8611, -0.3913, 0.3246, -0.8611, -0.3913, 0.3246, -0.8611, 0.5478, 0.2872, -0.7857, 0.5479, 0.2872, -0.7857, 0.5478, 0.2872, -0.7857, 0.5478, 0.2873, -0.7857, 0.9218, 0.3419, -0.1827, 0.9218, 0.342, -0.1827, 0.9218, 0.3419, -0.1827, 0.9218, 0.3419, -0.1827, 0.8941, -0.3372, -0.2947, 0.8941, -0.3372, -0.2947, 0.8941, -0.3373, -0.2947, 0.8941, -0.3373, -0.2947, 0.6538, -0.4108, 0.6355, 0.6538, -0.4107, 0.6355, 0.6538, -0.4107, 0.6355, 0.6538, -0.4107, 0.6355, -0.04782, -0.4628, 0.8852, -0.0479, -0.4628, 0.8852, -0.04779, -0.4628, 0.8852, -0.04786, -0.4628, 0.8852, -0.842, -0.288, 0.4563, -0.842, -0.2879, 0.4563, -0.842, -0.288, 0.4562, -0.8419, -0.288, 0.4563, -0.9111, -0.3188, -0.2613, -0.9111, -0.3189, -0.2614, -0.9111, -0.3188, -0.2613, -0.9111, -0.3189, -0.2614, -0.4095, -0.2394, -0.8804, -0.4094, -0.2394, -0.8804, -0.4094, -0.2394, -0.8804, -0.4094, -0.2394, -0.8804, 0.4287, -0.3399, -0.837, 0.4287, -0.3399, -0.8371, 0.4287, -0.34, -0.837, 0.4287, -0.34, -0.8371, -0.6397, -0.4286, 0.6381, -0.6397, -0.4286, 0.6381, -0.6397, -0.4286, 0.6381, -0.6397, -0.4286, 0.6381, 0.03497, -0.461, 0.8867, 0.03498, -0.461, 0.8867, 0.03497, -0.461, 0.8867, 0.03499, -0.461, 0.8867, 0.6593, -0.6295, 0.4112, 0.6593, -0.6295, 0.4112, 0.6593, -0.6295, 0.4112, 0.6593, -0.6295, 0.4112, 0.8336, -0.5146, -0.2007, 0.8336, -0.5146, -0.2007, 0.8336, -0.5146, -0.2007, 0.8336, -0.5146, -0.2007, 0.4219, -0.5368, -0.7306, 0.4219, -0.5369, -0.7306, 0.4219, -0.5369, -0.7306, 0.4219, -0.5369, -0.7306, -0.4872, -0.6155, -0.6195, -0.4872, -0.6155, -0.6195, -0.4872, -0.6155, -0.6195, -0.4872, -0.6155, -0.6195, -0.7006, -0.6604, -0.2705, -0.7006, -0.6603, -0.2704, -0.7006, -0.6604, -0.2704, -0.7006, -0.6603, -0.2704, -0.1292, -0.9718, 0.1973, -0.1292, -0.9718, 0.1973, -0.1292, -0.9718, 0.1973, 0.1629, -0.9421, 0.2931, 0.1629, -0.9421, 0.2931, 0.1629, -0.9421, 0.2931, 0.3622, -0.9157, 0.1743, 0.3622, -0.9157, 0.1743, 0.3622, -0.9157, 0.1743, 0.4095, -0.9077, -0.09098, 0.4095, -0.9077, -0.09098, 0.4095, -0.9077, -0.09099, 0.3159, -0.9256, -0.2085, 0.3159, -0.9256, -0.2085, 0.3159, -0.9256, -0.2085, -0.2797, -0.9428, -0.1812, -0.2839, -0.9426, -0.1759, -0.2797, -0.9428, -0.1812, -0.2758, -0.9429, -0.1868, -0.2797, -0.9428, -0.1812, -0.2797, -0.9428, -0.1812, -0.7382, 0.4927, 0.4608, -0.7382, 0.4927, 0.4609, -0.7382, 0.4927, 0.4608, -0.7382, 0.4927, 0.4609, 0.004075, 0.528, 0.8492, 0.004064, 0.528, 0.8492, 0.004075, 0.528, 0.8492, 0.00407, 0.528, 0.8492, 0.7342, 0.4743, 0.4859, 0.7342, 0.4743, 0.4859, 0.7342, 0.4743, 0.4859, 0.7342, 0.4743, 0.4859, 0.8115, 0.5073, -0.2899, 0.8115, 0.5073, -0.2899, 0.8115, 0.5073, -0.2899, 0.8115, 0.5073, -0.2899, 0.3623, 0.4296, -0.8272, 0.3623, 0.4296, -0.8272, 0.3623, 0.4296, -0.8272, 0.3623, 0.4295, -0.8272, -0.4317, 0.5574, -0.7092, -0.4317, 0.5574, -0.7092, -0.4317, 0.5574, -0.7092, -0.4317, 0.5574, -0.7092, -0.9009, 0.3988, -0.1715, -0.9009, 0.3987, -0.1715, -0.9009, 0.3988, -0.1715, -0.9009, 0.3988, -0.1715, -0.6983, -0.2981, 0.6508, -0.6982, -0.2982, 0.6508, -0.6983, -0.2981, 0.6508, -0.6983, -0.2981, 0.6508, 0.07857, -0.1576, 0.9844, 0.07857, -0.1576, 0.9844, 0.07857, -0.1576, 0.9844, 0.07857, -0.1576, 0.9844, 0.7426, -0.2848, 0.6061, 0.7426, -0.2848, 0.6061, 0.7426, -0.2848, 0.6061, 0.7426, -0.2848, 0.6061, 0.9594, -0.09624, -0.265, 0.9594, -0.09623, -0.265, 0.9595, -0.09622, -0.2649, 0.9594, -0.09624, -0.265, 0.4243, -0.2735, -0.8633, 0.4243, -0.2734, -0.8633, 0.4243, -0.2734, -0.8633, 0.4243, -0.2734, -0.8633, -0.4381, -0.1805, -0.8806, -0.4381, -0.1805, -0.8806, -0.4381, -0.1804, -0.8806, -0.4381, -0.1805, -0.8806, -0.9705, -0.2295, -0.07464, -0.9705, -0.2295, -0.07464, -0.9705, -0.2295, -0.07463, -0.9705, -0.2294, -0.07463, -0.7122, 0.5432, 0.4447, -0.7122, 0.5432, 0.4447, -0.7122, 0.5432, 0.4447, -0.7122, 0.5432, 0.4447, 0.05677, 0.597, 0.8002, 0.05677, 0.597, 0.8002, 0.05676, 0.597, 0.8002, 0.05677, 0.597, 0.8002, 0.7198, 0.6109, 0.3297, 0.7198, 0.6109, 0.3297, 0.7198, 0.6109, 0.3298, 0.7198, 0.6109, 0.3298, 0.8225, 0.5306, -0.2051, 0.8225, 0.5306, -0.2051, 0.8225, 0.5306, -0.2051, 0.8225, 0.5305, -0.2051, 0.4442, 0.6005, -0.6649, 0.4442, 0.6005, -0.6649, 0.4442, 0.6004, -0.665, 0.4442, 0.6005, -0.6649, -0.4595, 0.5002, -0.7339, -0.4596, 0.5002, -0.7339, -0.4596, 0.5002, -0.7339, -0.4596, 0.5002, -0.7339, -0.838, 0.5451, -0.02593, -0.838, 0.5451, -0.02592, -0.838, 0.5451, -0.02592, -0.838, 0.5451, -0.02593, -0.6523, 0.4369, 0.6194, -0.6523, 0.4369, 0.6194, -0.6523, 0.4369, 0.6194, 0.01505, 0.41, 0.912, 0.01506, 0.41, 0.912, 0.01505, 0.41, 0.912, 0.7619, 0.5141, 0.3939, 0.762, 0.5141, 0.3939, 0.7619, 0.5141, 0.3939, 0.746, 0.6435, -0.1716, 0.746, 0.6435, -0.1717, 0.746, 0.6435, -0.1716, 0.4856, 0.7182, -0.4984, 0.4856, 0.7182, -0.4984, 0.4856, 0.7182, -0.4984, -0.4822, 0.6649, -0.5705, -0.4822, 0.6649, -0.5705, -0.4822, 0.6649, -0.5705, -0.8712, 0.4897, -0.03433, -0.8712, 0.4897, -0.03433, -0.8712, 0.4897, -0.03433, 0.09504, 0.2973, 0.95, 0.09525, 0.2973, 0.95, 0.09503, 0.2973, 0.95, 0.09504, 0.2973, 0.95, -0.7817, 0.1848, 0.5956, -0.7817, 0.1849, 0.5956, -0.7817, 0.1849, 0.5956, -0.7817, 0.1849, 0.5956, -0.9398, 0.2674, -0.213, -0.9398, 0.2674, -0.213, -0.9398, 0.2674, -0.213, -0.9398, 0.2673, -0.213, -0.4654, 0.2482, -0.8496, -0.4654, 0.2482, -0.8496, -0.4654, 0.2482, -0.8496, -0.4654, 0.2482, -0.8496, 0.3585, 0.2205, -0.9071, 0.3585, 0.2205, -0.9071, 0.3585, 0.2205, -0.9071, 0.3585, 0.2205, -0.9071, 0.9513, 0.25, -0.1804, 0.9513, 0.25, -0.1804, 0.9513, 0.25, -0.1804, 0.9513, 0.25, -0.1804, 0.78, 0.3827, 0.4951, 0.78, 0.3827, 0.4951, 0.78, 0.3827, 0.4951, 0.78, 0.3827, 0.4951, 0.8193, -0.3035, 0.4864, 0.8193, -0.3036, 0.4864, 0.8193, -0.3035, 0.4864, 0.8194, -0.3035, 0.4863, -0.01881, -0.308, 0.9512, -0.0188, -0.308, 0.9512, -0.0188, -0.308, 0.9512, -0.01878, -0.308, 0.9512, -0.6792, -0.3815, 0.627, -0.6792, -0.3815, 0.627, -0.6792, -0.3815, 0.627, -0.6792, -0.3815, 0.627, -0.9192, -0.299, -0.2562, -0.9192, -0.299, -0.2562, -0.9192, -0.299, -0.2562, -0.9192, -0.299, -0.2562, -0.4512, -0.3996, -0.798, -0.4512, -0.3996, -0.798, -0.4512, -0.3996, -0.798, -0.4512, -0.3996, -0.798, 0.3509, -0.3431, -0.8713, 0.3509, -0.3431, -0.8713, 0.3509, -0.3431, -0.8713, 0.3509, -0.3431, -0.8713, 0.8964, -0.3856, -0.2187, 0.8964, -0.3855, -0.2187, 0.8964, -0.3855, -0.2187, 0.8964, -0.3855, -0.2187, -0.8994, -0.4361, 0.02929, -0.8994, -0.4361, 0.02928, -0.8994, -0.4361, 0.02928, -0.8994, -0.4361, 0.0293, -0.5588, -0.4955, 0.665, -0.5589, -0.4955, 0.6649, -0.5589, -0.4955, 0.6649, -0.5589, -0.4956, 0.6649, 0.2307, -0.6513, 0.7228, 0.2308, -0.6513, 0.7229, 0.2308, -0.6513, 0.7229, 0.2308, -0.6513, 0.7229, 0.7697, -0.5099, 0.384, 0.7697, -0.5099, 0.3841, 0.7697, -0.51, 0.384, 0.7697, -0.5099, 0.384, 0.8159, -0.4957, -0.2977, 0.8159, -0.4957, -0.2977, 0.8159, -0.4957, -0.2977, 0.8159, -0.4957, -0.2977, 0.06488, -0.5582, -0.8271, 0.0649, -0.5582, -0.8272, 0.06488, -0.5582, -0.8272, 0.06492, -0.5582, -0.8272, -0.3449, -0.6167, -0.7076, -0.3449, -0.6167, -0.7076, -0.3448, -0.6167, -0.7076, -0.3449, -0.6167, -0.7076, -0.213, -0.977, 0.01403, -0.213, -0.977, 0.01403, -0.213, -0.977, 0.01403, -0.05905, -0.9576, 0.282, -0.05905, -0.9576, 0.2821, -0.05905, -0.9576, 0.2821, 0.1689, -0.9297, 0.3272, 0.1689, -0.9297, 0.3272, 0.169, -0.9297, 0.3272, 0.3804, -0.9108, 0.1604, 0.3804, -0.9108, 0.1604, 0.3804, -0.9108, 0.1604, 0.3883, -0.9215, 0.009604, 0.3883, -0.9215, 0.009604, 0.3883, -0.9215, 0.009604, -0.07391, -0.9277, -0.366, -0.08048, -0.9277, -0.3646, -0.07389, -0.9277, -0.366, -0.06715, -0.9276, -0.3674, -0.07391, -0.9277, -0.366, -0.07389, -0.9277, -0.366, -0.8646, 0.4871, -0.123, -0.8646, 0.4871, -0.1231, -0.8646, 0.4872, -0.1231, -0.8646, 0.4872, -0.1231, -0.5673, 0.4941, 0.6588, -0.5673, 0.4941, 0.6589, -0.5673, 0.4941, 0.6588, -0.5673, 0.4941, 0.6588, 0.2171, 0.4422, 0.8702, 0.2171, 0.4422, 0.8702, 0.2171, 0.4422, 0.8702, 0.2171, 0.4422, 0.8702, 0.7907, 0.5038, 0.3478, 0.7908, 0.5037, 0.3478, 0.7907, 0.5038, 0.3478, 0.7907, 0.5037, 0.3478, 0.8163, 0.4548, -0.3561, 0.8163, 0.4548, -0.3561, 0.8163, 0.4548, -0.3561, 0.8163, 0.4548, -0.3561, 0.1414, 0.593, -0.7927, 0.1414, 0.593, -0.7927, 0.1413, 0.5929, -0.7927, 0.1414, 0.593, -0.7927, -0.5661, 0.4205, -0.709, -0.5661, 0.4204, -0.709, -0.5661, 0.4204, -0.709, -0.5661, 0.4204, -0.7091, -0.9486, -0.3165, 0.00816, -0.9506, -0.3105, 0.006605, -0.9506, -0.3104, 0.006618, -0.9506, -0.3104, 0.006647, -0.5945, -0.1952, 0.7801, -0.5945, -0.1952, 0.78, -0.5945, -0.1953, 0.78, -0.5945, -0.1953, 0.78, 0.1563, -0.3198, 0.9345, 0.1563, -0.3198, 0.9345, 0.1563, -0.3198, 0.9345, 0.1563, -0.3198, 0.9345, 0.8943, -0.1023, 0.4357, 0.8943, -0.1023, 0.4357, 0.8943, -0.1023, 0.4357, 0.8943, -0.1023, 0.4357, 0.8935, -0.2481, -0.3743, 0.8935, -0.2481, -0.3743, 0.8935, -0.2481, -0.3743, 0.8935, -0.2481, -0.3744, 0.2607, -0.1405, -0.9551, 0.2607, -0.1405, -0.9551, 0.2608, -0.1405, -0.9551, 0.2607, -0.1405, -0.9551, -0.6708, -0.2102, -0.7112, -0.6708, -0.2101, -0.7112, -0.6708, -0.2102, -0.7112, -0.6708, -0.2102, -0.7112, -0.9136, 0.3995, -0.07562, -0.9136, 0.3995, -0.07565, -0.9136, 0.3995, -0.07562, -0.9136, 0.3995, -0.07568, -0.544, 0.4208, 0.726, -0.544, 0.4208, 0.726, -0.544, 0.4208, 0.726, -0.544, 0.4208, 0.726, 0.2967, 0.457, 0.8385, 0.2967, 0.4571, 0.8385, 0.2967, 0.4571, 0.8385, 0.2967, 0.4571, 0.8385, 0.8194, 0.4027, 0.4078, 0.8194, 0.4027, 0.4079, 0.8194, 0.4027, 0.4078, 0.8194, 0.4027, 0.4079, 0.8428, 0.4894, -0.2239, 0.8428, 0.4894, -0.2239, 0.8428, 0.4894, -0.2238, 0.8428, 0.4894, -0.2238, 0.1802, 0.413, -0.8927, 0.1802, 0.413, -0.8927, 0.1802, 0.4129, -0.8928, 0.1802, 0.413, -0.8927, -0.6464, 0.4312, -0.6295, -0.6464, 0.4311, -0.6295, -0.6464, 0.4311, -0.6295, -0.6464, 0.4312, -0.6295, -0.9088, 0.4137, 0.05418, -0.9088, 0.4137, 0.05423, -0.9088, 0.4136, 0.05418, -0.5496, 0.5287, 0.6468, -0.5496, 0.5287, 0.6468, -0.5496, 0.5287, 0.6468, 0.3013, 0.5517, 0.7777, 0.3013, 0.5517, 0.7777, 0.3013, 0.5517, 0.7777, 0.7591, 0.5341, 0.3722, 0.7591, 0.5341, 0.3722, 0.7591, 0.5341, 0.3722, 0.8697, 0.4383, -0.2272, 0.8696, 0.4383, -0.2272, 0.8697, 0.4382, -0.2272, 0.2541, 0.2358, -0.938, 0.2541, 0.2358, -0.938, 0.2541, 0.2357, -0.938, -0.6493, 0.2346, -0.7235, -0.6493, 0.2346, -0.7235, -0.6493, 0.2345, -0.7235, -0.5638, 0.2599, 0.784, -0.5638, 0.2598, 0.784, -0.5638, 0.2599, 0.784, -0.5637, 0.2599, 0.784, -0.9822, 0.1756, -0.06656, -0.9822, 0.1757, -0.06657, -0.9822, 0.1757, -0.06656, -0.9822, 0.1756, -0.06658, -0.5652, 0.2909, -0.7719, -0.5652, 0.2909, -0.772, -0.5652, 0.2909, -0.7719, -0.5652, 0.2909, -0.772, 0.2142, 0.2876, -0.9335, 0.2142, 0.2876, -0.9335, 0.2142, 0.2876, -0.9335, 0.2142, 0.2876, -0.9335, 0.869, 0.2481, -0.4281, 0.869, 0.2481, -0.4282, 0.869, 0.248, -0.4281, 0.869, 0.248, -0.4282, 0.8249, 0.2458, 0.5091, 0.826, 0.2405, 0.5097, 0.826, 0.2405, 0.5097, 0.826, 0.2405, 0.5097, 0.2466, 0.3502, 0.9036, 0.2466, 0.3502, 0.9036, 0.2466, 0.3502, 0.9036, 0.2466, 0.3502, 0.9036, 0.2938, -0.3355, 0.895, 0.2938, -0.3356, 0.895, 0.2938, -0.3356, 0.895, 0.2938, -0.3356, 0.895, -0.6438, -0.3432, 0.6839, -0.6438, -0.3433, 0.6839, -0.6438, -0.3433, 0.6839, -0.6438, -0.3433, 0.6839, -0.9194, -0.3933, -0.002518, -0.9194, -0.3932, -0.00248, -0.9194, -0.3932, -0.002482, -0.9194, -0.3933, -0.002476, -0.5105, -0.2735, -0.8152, -0.5106, -0.2735, -0.8152, -0.5105, -0.2735, -0.8152, -0.5106, -0.2735, -0.8152, 0.199, -0.3611, -0.911, 0.1991, -0.3611, -0.911, 0.1991, -0.361, -0.9111, 0.1991, -0.3611, -0.911, 0.8447, -0.3159, -0.4322, 0.8447, -0.3159, -0.4321, 0.8446, -0.3159, -0.4322, 0.8447, -0.3159, -0.4321, 0.8212, -0.3922, 0.4145, 0.8212, -0.3922, 0.4144, 0.8212, -0.3922, 0.4145, 0.8212, -0.3922, 0.4144])] * 3)])

# ---- objects
ob_sm_env_tree_pine_cluster_05 = bpy.data.objects.new('SM_Env_Tree_Pine_Cluster_05', me_mesh)

# ---- transforms, parenting, visibility, modifiers, constraints
ob_sm_env_tree_pine_cluster_05.location = (0.0946, -0.3248, 9.83)
ob_sm_env_tree_pine_cluster_05.rotation_euler = (1.571, -0.0, 0.0)
ob_sm_env_tree_pine_cluster_05.scale = (0.01, 0.01, 0.01)
ob_sm_env_tree_pine_cluster_05.color = (0.8, 0.8, 0.8, 1.0)

# ---- collection membership
scene.collection.objects.link(ob_sm_env_tree_pine_cluster_05)

# ---- scene / render settings (as saved in the file)
scene.frame_start = 1; scene.frame_end = 250; scene.frame_set(1)
scene.render.engine = 'BLENDER_EEVEE_NEXT'
scene.cycles.sampling_pattern = 'TABULATED_SOBOL'
scene.view_settings.view_transform = 'Filmic'
bpy.context.view_layer.update()

# ---- added for rendering (the .blend has no active camera and no usable light): camera, sun
cam_auto = bpy.data.cameras.new('AutoCamera')
cam_auto.lens = 50.0
cam_auto.sensor_width = 36.0
cam_auto.clip_end = 1000.0
ob_auto_camera = bpy.data.objects.new('AutoCamera', cam_auto)
scene.collection.objects.link(ob_auto_camera)
ob_auto_camera.location = (21.4729, -25.7675, 24.2054)
ob_auto_camera.rotation_euler = (1.09748, -7.21219e-08, 0.694738)
scene.camera = ob_auto_camera
light_auto_sun = bpy.data.lights.new('AutoSun', 'SUN')
light_auto_sun.energy = 3.0
light_auto_sun.angle = 0.0523599
ob_auto_sun = bpy.data.objects.new('AutoSun', light_auto_sun)
scene.collection.objects.link(ob_auto_sun)
ob_auto_sun.rotation_euler = (0.872665, 0.174533, 0.523599)
bpy.context.view_layer.update()
